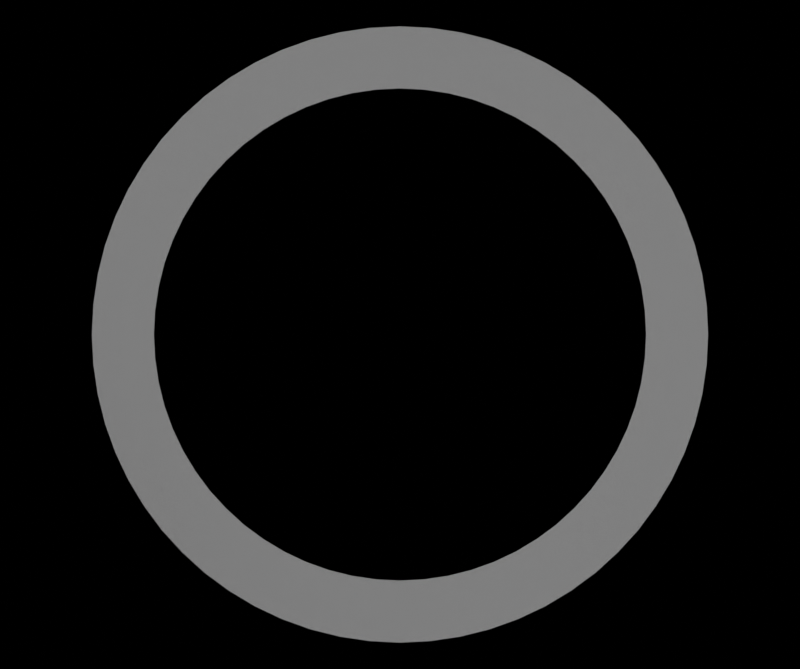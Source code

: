 # Source: spacer_musgrave_and_white_texture_mix.blend  (saved by Blender 3.4.6; exported with 4.5.12 LTS)
import bpy
from mathutils import Matrix  # noqa: F401  (used for matrix-valued properties, if any)

bpy.ops.wm.read_factory_settings(use_empty=True)
scene = bpy.context.scene
scene.name = 'Scene'

# ---- collections
col_collection = bpy.data.collections.new('Collection'); scene.collection.children.link(col_collection)

# ---- materials (node trees are filled in below, after node groups)
mat_spacer = bpy.data.materials.new('spacer')

# ---- material node trees
mat_spacer.use_nodes = True; mat_spacer.node_tree.nodes.clear()
_N = mat_spacer.node_tree.nodes; _L = mat_spacer.node_tree.links
n0 = _N.new('ShaderNodeAmbientOcclusion'); n0.name = 'Node'; n0.location = (-102222, 100761)
n1 = _N.new('ShaderNodeBsdfPrincipled'); n1.name = 'Principled BSDF'; n1.location = (-76, 697)
n1.distribution = 'GGX'
n1.subsurface_method = 'RANDOM_WALK_SKIN'
n1.inputs[1].default_value = 1.0
n1.inputs[2].default_value = 0.1188
n1.inputs[3].default_value = 2.3
n1.inputs[11].default_value = 0.0
n1.inputs[20].default_value = 0.0
n1.inputs[27].default_value = (0.0, 0.0, 0.0, 1.0)
n1.inputs[28].default_value = 0.2
n2 = _N.new('ShaderNodeValToRGB'); n2.name = 'ColorRamp.001'; n2.location = (-328, 694)
while len(n2.color_ramp.elements) > 1: n2.color_ramp.elements.remove(n2.color_ramp.elements[-1])
n2.color_ramp.elements[0].position = 0.0; n2.color_ramp.elements[0].color = (0.0, 0.0, 0.0, 1.0)
_e = n2.color_ramp.elements.new(1.0); _e.color = (0.6096, 0.6096, 0.6096, 1.0)
n3 = _N.new('ShaderNodeMixRGB'); n3.name = 'Mix (Legacy)'; n3.location = (-497, 677)
n3.inputs[0].default_value = 0.3
n3.inputs[1].default_value = (1.0, 1.0, 1.0, 1.0)
n4 = _N.new('ShaderNodeTexNoise'); n4.name = 'Musgrave Texture'; n4.location = (-256, 461)
n4.width = 150
n4.normalize = False
n4.inputs[2].default_value = 5e+04
n4.inputs[3].default_value = 14.0
n4.inputs[4].default_value = 1.0
n4.inputs[5].default_value = 2.4
n5 = _N.new('ShaderNodeMapping'); n5.name = 'Mapping'; n5.location = (-442, 433)
n6 = _N.new('ShaderNodeTexCoord'); n6.name = 'Texture Coordinate'; n6.location = (-616, 429)
n7 = _N.new('ShaderNodeOutputMaterial'); n7.name = 'Material Output'; n7.location = (192, 637)
_L.new(n1.outputs[0], n7.inputs[0])
_L.new(n5.outputs[0], n4.inputs[0])
_L.new(n4.outputs[0], n3.inputs[2])
_L.new(n3.outputs[0], n2.inputs[0])
_L.new(n2.outputs[0], n1.inputs[0])
_L.new(n6.outputs[3], n5.inputs[0])
n7.is_active_output = True

# ---- world
world_world = bpy.data.worlds.new('World'); scene.world = world_world
world_world.use_nodes = True; world_world.node_tree.nodes.clear()
_N = world_world.node_tree.nodes; _L = world_world.node_tree.links
n0 = _N.new('ShaderNodeOutputWorld'); n0.name = 'World Output'; n0.location = (300, 300)
n1 = _N.new('ShaderNodeBackground'); n1.name = 'Background'; n1.location = (10, 300)
n1.inputs[0].default_value = (0.0, 0.0, 0.0, 1.0)
n2 = _N.new('ShaderNodeBackground'); n2.name = 'Background.001'; n2.location = (0, 0)
n2.inputs[0].default_value = (0.0, 0.0, 0.0, 1.0)
_L.new(n1.outputs[0], n0.inputs[0])
n0.is_active_output = True
world_world.color = (0.05088, 0.05088, 0.05088)
world_world.use_sun_shadow = False
world_world.sun_shadow_jitter_overblur = 0.0

# ---- cameras
cam_camera = bpy.data.cameras.new('Camera')
cam_camera.clip_end = 100.0
cam_camera.lens = 130.0
cam_camera.ortho_scale = 7.314

# ---- lights
light_light = bpy.data.lights.new('Light', 'SPOT')
light_light.transmission_factor = 0.0
light_light.energy = 0.05943
light_light.shadow_soft_size = 0.07
light_light.shadow_maximum_resolution = 0.006
light_light.use_absolute_resolution = True
light_light.spot_size = 1.309
light_light.cycles.is_caustics_light = True

# ---- meshes
me_cylinder = bpy.data.meshes.new('Cylinder')
me_cylinder.from_pydata([(0.0, 0.016, -5e-06), (0.0, 0.016, 5e-06), (0.001255, 0.01595, -5e-06), (0.001255, 0.01595, 5e-06), (0.002503, 0.0158, -5e-06), (0.002503, 0.0158, 5e-06), (0.003735, 0.01556, -5e-06), (0.003735, 0.01556, 5e-06), (0.004944, 0.01522, -5e-06), (0.004944, 0.01522, 5e-06), (0.006123, 0.01478, -5e-06), (0.006123, 0.01478, 5e-06), (0.007264, 0.01426, -5e-06), (0.007264, 0.01426, 5e-06), (0.00836, 0.01364, -5e-06), (0.00836, 0.01364, 5e-06), (0.009405, 0.01294, -5e-06), (0.009405, 0.01294, 5e-06), (0.01039, 0.01217, -5e-06), (0.01039, 0.01217, 5e-06), (0.01131, 0.01131, -5e-06), (0.01131, 0.01131, 5e-06), (0.01217, 0.01039, -5e-06), (0.01217, 0.01039, 5e-06), (0.01294, 0.009405, -5e-06), (0.01294, 0.009405, 5e-06), (0.01364, 0.00836, -5e-06), (0.01364, 0.00836, 5e-06), (0.01426, 0.007264, -5e-06), (0.01426, 0.007264, 5e-06), (0.01478, 0.006123, -5e-06), (0.01478, 0.006123, 5e-06), (0.01522, 0.004944, -5e-06), (0.01522, 0.004944, 5e-06), (0.01556, 0.003735, -5e-06), (0.01556, 0.003735, 5e-06), (0.0158, 0.002503, -5e-06), (0.0158, 0.002503, 5e-06), (0.01595, 0.001255, -5e-06), (0.01595, 0.001255, 5e-06), (0.016, 0.0, -5e-06), (0.016, 0.0, 5e-06), (0.01595, -0.001255, -5e-06), (0.01595, -0.001255, 5e-06), (0.0158, -0.002503, -5e-06), (0.0158, -0.002503, 5e-06), (0.01556, -0.003735, -5e-06), (0.01556, -0.003735, 5e-06), (0.01522, -0.004944, -5e-06), (0.01522, -0.004944, 5e-06), (0.01478, -0.006123, -5e-06), (0.01478, -0.006123, 5e-06), (0.01426, -0.007264, -5e-06), (0.01426, -0.007264, 5e-06), (0.01364, -0.00836, -5e-06), (0.01364, -0.00836, 5e-06), (0.01294, -0.009405, -5e-06), (0.01294, -0.009405, 5e-06), (0.01217, -0.01039, -5e-06), (0.01217, -0.01039, 5e-06), (0.01131, -0.01131, -5e-06), (0.01131, -0.01131, 5e-06), (0.01039, -0.01217, -5e-06), (0.01039, -0.01217, 5e-06), (0.009405, -0.01294, -5e-06), (0.009405, -0.01294, 5e-06), (0.00836, -0.01364, -5e-06), (0.00836, -0.01364, 5e-06), (0.007264, -0.01426, -5e-06), (0.007264, -0.01426, 5e-06), (0.006123, -0.01478, -5e-06), (0.006123, -0.01478, 5e-06), (0.004944, -0.01522, -5e-06), (0.004944, -0.01522, 5e-06), (0.003735, -0.01556, -5e-06), (0.003735, -0.01556, 5e-06), (0.002503, -0.0158, -5e-06), (0.002503, -0.0158, 5e-06), (0.001255, -0.01595, -5e-06), (0.001255, -0.01595, 5e-06), (0.0, -0.016, -5e-06), (0.0, -0.016, 5e-06), (-0.001255, -0.01595, -5e-06), (-0.001255, -0.01595, 5e-06), (-0.002503, -0.0158, -5e-06), (-0.002503, -0.0158, 5e-06), (-0.003735, -0.01556, -5e-06), (-0.003735, -0.01556, 5e-06), (-0.004944, -0.01522, -5e-06), (-0.004944, -0.01522, 5e-06), (-0.006123, -0.01478, -5e-06), (-0.006123, -0.01478, 5e-06), (-0.007264, -0.01426, -5e-06), (-0.007264, -0.01426, 5e-06), (-0.00836, -0.01364, -5e-06), (-0.00836, -0.01364, 5e-06), (-0.009405, -0.01294, -5e-06), (-0.009405, -0.01294, 5e-06), (-0.01039, -0.01217, -5e-06), (-0.01039, -0.01217, 5e-06), (-0.01131, -0.01131, -5e-06), (-0.01131, -0.01131, 5e-06), (-0.01217, -0.01039, -5e-06), (-0.01217, -0.01039, 5e-06), (-0.01294, -0.009405, -5e-06), (-0.01294, -0.009405, 5e-06), (-0.01364, -0.00836, -5e-06), (-0.01364, -0.00836, 5e-06), (-0.01426, -0.007264, -5e-06), (-0.01426, -0.007264, 5e-06), (-0.01478, -0.006123, -5e-06), (-0.01478, -0.006123, 5e-06), (-0.01522, -0.004944, -5e-06), (-0.01522, -0.004944, 5e-06), (-0.01556, -0.003735, -5e-06), (-0.01556, -0.003735, 5e-06), (-0.0158, -0.002503, -5e-06), (-0.0158, -0.002503, 5e-06), (-0.01595, -0.001255, -5e-06), (-0.01595, -0.001255, 5e-06), (-0.016, 0.0, -5e-06), (-0.016, 0.0, 5e-06), (-0.01595, 0.001255, -5e-06), (-0.01595, 0.001255, 5e-06), (-0.0158, 0.002503, -5e-06), (-0.0158, 0.002503, 5e-06), (-0.01556, 0.003735, -5e-06), (-0.01556, 0.003735, 5e-06), (-0.01522, 0.004944, -5e-06), (-0.01522, 0.004944, 5e-06), (-0.01478, 0.006123, -5e-06), (-0.01478, 0.006123, 5e-06), (-0.01426, 0.007264, -5e-06), (-0.01426, 0.007264, 5e-06), (-0.01364, 0.00836, -5e-06), (-0.01364, 0.00836, 5e-06), (-0.01294, 0.009405, -5e-06), (-0.01294, 0.009405, 5e-06), (-0.01217, 0.01039, -5e-06), (-0.01217, 0.01039, 5e-06), (-0.01131, 0.01131, -5e-06), (-0.01131, 0.01131, 5e-06), (-0.01039, 0.01217, -5e-06), (-0.01039, 0.01217, 5e-06), (-0.009405, 0.01294, -5e-06), (-0.009405, 0.01294, 5e-06), (-0.00836, 0.01364, -5e-06), (-0.00836, 0.01364, 5e-06), (-0.007264, 0.01426, -5e-06), (-0.007264, 0.01426, 5e-06), (-0.006123, 0.01478, -5e-06), (-0.006123, 0.01478, 5e-06), (-0.004944, 0.01522, -5e-06), (-0.004944, 0.01522, 5e-06), (-0.003735, 0.01556, -5e-06), (-0.003735, 0.01556, 5e-06), (-0.002503, 0.0158, -5e-06), (-0.002503, 0.0158, 5e-06), (-0.001255, 0.01595, -5e-06), (-0.001255, 0.01595, 5e-06)], [], [(0, 1, 3, 2), (2, 3, 5, 4), (4, 5, 7, 6), (6, 7, 9, 8), (8, 9, 11, 10), (10, 11, 13, 12), (12, 13, 15, 14), (14, 15, 17, 16), (16, 17, 19, 18), (18, 19, 21, 20), (20, 21, 23, 22), (22, 23, 25, 24), (24, 25, 27, 26), (26, 27, 29, 28), (28, 29, 31, 30), (30, 31, 33, 32), (32, 33, 35, 34), (34, 35, 37, 36), (36, 37, 39, 38), (38, 39, 41, 40), (40, 41, 43, 42), (42, 43, 45, 44), (44, 45, 47, 46), (46, 47, 49, 48), (48, 49, 51, 50), (50, 51, 53, 52), (52, 53, 55, 54), (54, 55, 57, 56), (56, 57, 59, 58), (58, 59, 61, 60), (60, 61, 63, 62), (62, 63, 65, 64), (64, 65, 67, 66), (66, 67, 69, 68), (68, 69, 71, 70), (70, 71, 73, 72), (72, 73, 75, 74), (74, 75, 77, 76), (76, 77, 79, 78), (78, 79, 81, 80), (80, 81, 83, 82), (82, 83, 85, 84), (84, 85, 87, 86), (86, 87, 89, 88), (88, 89, 91, 90), (90, 91, 93, 92), (92, 93, 95, 94), (94, 95, 97, 96), (96, 97, 99, 98), (98, 99, 101, 100), (100, 101, 103, 102), (102, 103, 105, 104), (104, 105, 107, 106), (106, 107, 109, 108), (108, 109, 111, 110), (110, 111, 113, 112), (112, 113, 115, 114), (114, 115, 117, 116), (116, 117, 119, 118), (118, 119, 121, 120), (120, 121, 123, 122), (122, 123, 125, 124), (124, 125, 127, 126), (126, 127, 129, 128), (128, 129, 131, 130), (130, 131, 133, 132), (132, 133, 135, 134), (134, 135, 137, 136), (136, 137, 139, 138), (138, 139, 141, 140), (140, 141, 143, 142), (142, 143, 145, 144), (144, 145, 147, 146), (146, 147, 149, 148), (148, 149, 151, 150), (150, 151, 153, 152), (152, 153, 155, 154), (154, 155, 157, 156), (156, 157, 159, 158), (158, 159, 1, 0)])
_uv = me_cylinder.uv_layers.new(name='UVMap')
_uv.uv.foreach_set('vector', [1.0, 0.0, 1.0, 1.0, 0.9875, 1.0, 0.9875, 0.0, 0.9875, 0.0, 0.9875, 1.0, 0.975, 1.0, 0.975, 0.0, 0.975, 0.0, 0.975, 1.0, 0.9625, 1.0, 0.9625, 0.0, 0.9625, 0.0, 0.9625, 1.0, 0.95, 1.0, 0.95, 0.0, 0.95, 0.0, 0.95, 1.0, 0.9375, 1.0, 0.9375, 0.0, 0.9375, 0.0, 0.9375, 1.0, 0.925, 1.0, 0.925, 0.0, 0.925, 0.0, 0.925, 1.0, 0.9125, 1.0, 0.9125, 0.0, 0.9125, 0.0, 0.9125, 1.0, 0.9, 1.0, 0.9, 0.0, 0.9, 0.0, 0.9, 1.0, 0.8875, 1.0, 0.8875, 0.0, 0.8875, 0.0, 0.8875, 1.0, 0.875, 1.0, 0.875, 0.0, 0.875, 0.0, 0.875, 1.0, 0.8625, 1.0, 0.8625, 0.0, 0.8625, 0.0, 0.8625, 1.0, 0.85, 1.0, 0.85, 0.0, 0.85, 0.0, 0.85, 1.0, 0.8375, 1.0, 0.8375, 0.0, 0.8375, 0.0, 0.8375, 1.0, 0.825, 1.0, 0.825, 0.0, 0.825, 0.0, 0.825, 1.0, 0.8125, 1.0, 0.8125, 0.0, 0.8125, 0.0, 0.8125, 1.0, 0.8, 1.0, 0.8, 0.0, 0.8, 0.0, 0.8, 1.0, 0.7875, 1.0, 0.7875, 0.0, 0.7875, 0.0, 0.7875, 1.0, 0.775, 1.0, 0.775, 0.0, 0.775, 0.0, 0.775, 1.0, 0.7625, 1.0, 0.7625, 0.0, 0.7625, 0.0, 0.7625, 1.0, 0.75, 1.0, 0.75, 0.0, 0.75, 0.0, 0.75, 1.0, 0.7375, 1.0, 0.7375, 0.0, 0.7375, 0.0, 0.7375, 1.0, 0.725, 1.0, 0.725, 0.0, 0.725, 0.0, 0.725, 1.0, 0.7125, 1.0, 0.7125, 0.0, 0.7125, 0.0, 0.7125, 1.0, 0.7, 1.0, 0.7, 0.0, 0.7, 0.0, 0.7, 1.0, 0.6875, 1.0, 0.6875, 0.0, 0.6875, 0.0, 0.6875, 1.0, 0.675, 1.0, 0.675, 0.0, 0.675, 0.0, 0.675, 1.0, 0.6625, 1.0, 0.6625, 0.0, 0.6625, 0.0, 0.6625, 1.0, 0.65, 1.0, 0.65, 0.0, 0.65, 0.0, 0.65, 1.0, 0.6375, 1.0, 0.6375, 0.0, 0.6375, 0.0, 0.6375, 1.0, 0.625, 1.0, 0.625, 0.0, 0.625, 0.0, 0.625, 1.0, 0.6125, 1.0, 0.6125, 0.0, 0.6125, 0.0, 0.6125, 1.0, 0.6, 1.0, 0.6, 0.0, 0.6, 0.0, 0.6, 1.0, 0.5875, 1.0, 0.5875, 0.0, 0.5875, 0.0, 0.5875, 1.0, 0.575, 1.0, 0.575, 0.0, 0.575, 0.0, 0.575, 1.0, 0.5625, 1.0, 0.5625, 0.0, 0.5625, 0.0, 0.5625, 1.0, 0.55, 1.0, 0.55, 0.0, 0.55, 0.0, 0.55, 1.0, 0.5375, 1.0, 0.5375, 0.0, 0.5375, 0.0, 0.5375, 1.0, 0.525, 1.0, 0.525, 0.0, 0.525, 0.0, 0.525, 1.0, 0.5125, 1.0, 0.5125, 0.0, 0.5125, 0.0, 0.5125, 1.0, 0.5, 1.0, 0.5, 0.0, 0.5, 0.0, 0.5, 1.0, 0.4875, 1.0, 0.4875, 0.0, 0.4875, 0.0, 0.4875, 1.0, 0.475, 1.0, 0.475, 0.0, 0.475, 0.0, 0.475, 1.0, 0.4625, 1.0, 0.4625, 0.0, 0.4625, 0.0, 0.4625, 1.0, 0.45, 1.0, 0.45, 0.0, 0.45, 0.0, 0.45, 1.0, 0.4375, 1.0, 0.4375, 0.0, 0.4375, 0.0, 0.4375, 1.0, 0.425, 1.0, 0.425, 0.0, 0.425, 0.0, 0.425, 1.0, 0.4125, 1.0, 0.4125, 0.0, 0.4125, 0.0, 0.4125, 1.0, 0.4, 1.0, 0.4, 0.0, 0.4, 0.0, 0.4, 1.0, 0.3875, 1.0, 0.3875, 0.0, 0.3875, 0.0, 0.3875, 1.0, 0.375, 1.0, 0.375, 0.0, 0.375, 0.0, 0.375, 1.0, 0.3625, 1.0, 0.3625, 0.0, 0.3625, 0.0, 0.3625, 1.0, 0.35, 1.0, 0.35, 0.0, 0.35, 0.0, 0.35, 1.0, 0.3375, 1.0, 0.3375, 0.0, 0.3375, 0.0, 0.3375, 1.0, 0.325, 1.0, 0.325, 0.0, 0.325, 0.0, 0.325, 1.0, 0.3125, 1.0, 0.3125, 0.0, 0.3125, 0.0, 0.3125, 1.0, 0.3, 1.0, 0.3, 0.0, 0.3, 0.0, 0.3, 1.0, 0.2875, 1.0, 0.2875, 0.0, 0.2875, 0.0, 0.2875, 1.0, 0.275, 1.0, 0.275, 0.0, 0.275, 0.0, 0.275, 1.0, 0.2625, 1.0, 0.2625, 0.0, 0.2625, 0.0, 0.2625, 1.0, 0.25, 1.0, 0.25, 0.0, 0.25, 0.0, 0.25, 1.0, 0.2375, 1.0, 0.2375, 0.0, 0.2375, 0.0, 0.2375, 1.0, 0.225, 1.0, 0.225, 0.0, 0.225, 0.0, 0.225, 1.0, 0.2125, 1.0, 0.2125, 0.0, 0.2125, 0.0, 0.2125, 1.0, 0.2, 1.0, 0.2, 0.0, 0.2, 0.0, 0.2, 1.0, 0.1875, 1.0, 0.1875, 0.0, 0.1875, 0.0, 0.1875, 1.0, 0.175, 1.0, 0.175, 0.0, 0.175, 0.0, 0.175, 1.0, 0.1625, 1.0, 0.1625, 0.0, 0.1625, 0.0, 0.1625, 1.0, 0.15, 1.0, 0.15, 0.0, 0.15, 0.0, 0.15, 1.0, 0.1375, 1.0, 0.1375, 0.0, 0.1375, 0.0, 0.1375, 1.0, 0.125, 1.0, 0.125, 0.0, 0.125, 0.0, 0.125, 1.0, 0.1125, 1.0, 0.1125, 0.0, 0.1125, 0.0, 0.1125, 1.0, 0.1, 1.0, 0.1, 0.0, 0.1, 0.0, 0.1, 1.0, 0.0875, 1.0, 0.0875, 0.0, 0.0875, 0.0, 0.0875, 1.0, 0.075, 1.0, 0.075, 0.0, 0.075, 0.0, 0.075, 1.0, 0.0625, 1.0, 0.0625, 0.0, 0.0625, 0.0, 0.0625, 1.0, 0.05, 1.0, 0.05, 0.0, 0.05, 0.0, 0.05, 1.0, 0.0375, 1.0, 0.0375, 0.0, 0.0375, 0.0, 0.0375, 1.0, 0.025, 1.0, 0.025, 0.0, 0.025, 0.0, 0.025, 1.0, 0.0125, 1.0, 0.0125, 0.0, 0.0125, 0.0, 0.0125, 1.0, 6.724e-07, 1.0, 6.724e-07, 0.0])
me_cylinder.materials.append(mat_spacer)
me_cylinder.update()
me_cylinder_001 = bpy.data.meshes.new('Cylinder.001')
me_cylinder_001.from_pydata([(0.0, 0.016, -5e-07), (0.0, 0.016, 5e-07), (0.001568, 0.01592, -5e-07), (0.001568, 0.01592, 5e-07), (0.003121, 0.01569, -5e-07), (0.003121, 0.01569, 5e-07), (0.004645, 0.01531, -5e-07), (0.004645, 0.01531, 5e-07), (0.006123, 0.01478, -5e-07), (0.006123, 0.01478, 5e-07), (0.007542, 0.01411, -5e-07), (0.007542, 0.01411, 5e-07), (0.008889, 0.0133, -5e-07), (0.008889, 0.0133, 5e-07), (0.01015, 0.01237, -5e-07), (0.01015, 0.01237, 5e-07), (0.01131, 0.01131, -5e-07), (0.01131, 0.01131, 5e-07), (0.01237, 0.01015, -5e-07), (0.01237, 0.01015, 5e-07), (0.0133, 0.008889, -5e-07), (0.0133, 0.008889, 5e-07), (0.01411, 0.007542, -5e-07), (0.01411, 0.007542, 5e-07), (0.01478, 0.006123, -5e-07), (0.01478, 0.006123, 5e-07), (0.01531, 0.004645, -5e-07), (0.01531, 0.004645, 5e-07), (0.01569, 0.003121, -5e-07), (0.01569, 0.003121, 5e-07), (0.01592, 0.001568, -5e-07), (0.01592, 0.001568, 5e-07), (0.016, 0.0, -5e-07), (0.016, 0.0, 5e-07), (0.01592, -0.001568, -5e-07), (0.01592, -0.001568, 5e-07), (0.01569, -0.003121, -5e-07), (0.01569, -0.003121, 5e-07), (0.01531, -0.004645, -5e-07), (0.01531, -0.004645, 5e-07), (0.01478, -0.006123, -5e-07), (0.01478, -0.006123, 5e-07), (0.01411, -0.007542, -5e-07), (0.01411, -0.007542, 5e-07), (0.0133, -0.008889, -5e-07), (0.0133, -0.008889, 5e-07), (0.01237, -0.01015, -5e-07), (0.01237, -0.01015, 5e-07), (0.01131, -0.01131, -5e-07), (0.01131, -0.01131, 5e-07), (0.01015, -0.01237, -5e-07), (0.01015, -0.01237, 5e-07), (0.008889, -0.0133, -5e-07), (0.008889, -0.0133, 5e-07), (0.007542, -0.01411, -5e-07), (0.007542, -0.01411, 5e-07), (0.006123, -0.01478, -5e-07), (0.006123, -0.01478, 5e-07), (0.004645, -0.01531, -5e-07), (0.004645, -0.01531, 5e-07), (0.003121, -0.01569, -5e-07), (0.003121, -0.01569, 5e-07), (0.001568, -0.01592, -5e-07), (0.001568, -0.01592, 5e-07), (0.0, -0.016, -5e-07), (0.0, -0.016, 5e-07), (-0.001568, -0.01592, -5e-07), (-0.001568, -0.01592, 5e-07), (-0.003121, -0.01569, -5e-07), (-0.003121, -0.01569, 5e-07), (-0.004645, -0.01531, -5e-07), (-0.004645, -0.01531, 5e-07), (-0.006123, -0.01478, -5e-07), (-0.006123, -0.01478, 5e-07), (-0.007542, -0.01411, -5e-07), (-0.007542, -0.01411, 5e-07), (-0.008889, -0.0133, -5e-07), (-0.008889, -0.0133, 5e-07), (-0.01015, -0.01237, -5e-07), (-0.01015, -0.01237, 5e-07), (-0.01131, -0.01131, -5e-07), (-0.01131, -0.01131, 5e-07), (-0.01237, -0.01015, -5e-07), (-0.01237, -0.01015, 5e-07), (-0.0133, -0.008889, -5e-07), (-0.0133, -0.008889, 5e-07), (-0.01411, -0.007542, -5e-07), (-0.01411, -0.007542, 5e-07), (-0.01478, -0.006123, -5e-07), (-0.01478, -0.006123, 5e-07), (-0.01531, -0.004645, -5e-07), (-0.01531, -0.004645, 5e-07), (-0.01569, -0.003121, -5e-07), (-0.01569, -0.003121, 5e-07), (-0.01592, -0.001568, -5e-07), (-0.01592, -0.001568, 5e-07), (-0.016, 0.0, -5e-07), (-0.016, 0.0, 5e-07), (-0.01592, 0.001568, -5e-07), (-0.01592, 0.001568, 5e-07), (-0.01569, 0.003121, -5e-07), (-0.01569, 0.003121, 5e-07), (-0.01531, 0.004645, -5e-07), (-0.01531, 0.004645, 5e-07), (-0.01478, 0.006123, -5e-07), (-0.01478, 0.006123, 5e-07), (-0.01411, 0.007542, -5e-07), (-0.01411, 0.007542, 5e-07), (-0.0133, 0.008889, -5e-07), (-0.0133, 0.008889, 5e-07), (-0.01237, 0.01015, -5e-07), (-0.01237, 0.01015, 5e-07), (-0.01131, 0.01131, -5e-07), (-0.01131, 0.01131, 5e-07), (-0.01015, 0.01237, -5e-07), (-0.01015, 0.01237, 5e-07), (-0.008889, 0.0133, -5e-07), (-0.008889, 0.0133, 5e-07), (-0.007542, 0.01411, -5e-07), (-0.007542, 0.01411, 5e-07), (-0.006123, 0.01478, -5e-07), (-0.006123, 0.01478, 5e-07), (-0.004645, 0.01531, -5e-07), (-0.004645, 0.01531, 5e-07), (-0.003121, 0.01569, -5e-07), (-0.003121, 0.01569, 5e-07), (-0.001568, 0.01592, -5e-07), (-0.001568, 0.01592, 5e-07)], [], [(0, 1, 3, 2), (2, 3, 5, 4), (4, 5, 7, 6), (6, 7, 9, 8), (8, 9, 11, 10), (10, 11, 13, 12), (12, 13, 15, 14), (14, 15, 17, 16), (16, 17, 19, 18), (18, 19, 21, 20), (20, 21, 23, 22), (22, 23, 25, 24), (24, 25, 27, 26), (26, 27, 29, 28), (28, 29, 31, 30), (30, 31, 33, 32), (32, 33, 35, 34), (34, 35, 37, 36), (36, 37, 39, 38), (38, 39, 41, 40), (40, 41, 43, 42), (42, 43, 45, 44), (44, 45, 47, 46), (46, 47, 49, 48), (48, 49, 51, 50), (50, 51, 53, 52), (52, 53, 55, 54), (54, 55, 57, 56), (56, 57, 59, 58), (58, 59, 61, 60), (60, 61, 63, 62), (62, 63, 65, 64), (64, 65, 67, 66), (66, 67, 69, 68), (68, 69, 71, 70), (70, 71, 73, 72), (72, 73, 75, 74), (74, 75, 77, 76), (76, 77, 79, 78), (78, 79, 81, 80), (80, 81, 83, 82), (82, 83, 85, 84), (84, 85, 87, 86), (86, 87, 89, 88), (88, 89, 91, 90), (90, 91, 93, 92), (92, 93, 95, 94), (94, 95, 97, 96), (96, 97, 99, 98), (98, 99, 101, 100), (100, 101, 103, 102), (102, 103, 105, 104), (104, 105, 107, 106), (106, 107, 109, 108), (108, 109, 111, 110), (110, 111, 113, 112), (112, 113, 115, 114), (114, 115, 117, 116), (116, 117, 119, 118), (118, 119, 121, 120), (120, 121, 123, 122), (122, 123, 125, 124), (124, 125, 127, 126), (126, 127, 1, 0)])
_uv = me_cylinder_001.uv_layers.new(name='UVMap')
_uv.uv.foreach_set('vector', [1.0, 0.0, 1.0, 1.0, 0.9844, 1.0, 0.9844, 0.0, 0.9844, 0.0, 0.9844, 1.0, 0.9688, 1.0, 0.9688, 0.0, 0.9688, 0.0, 0.9688, 1.0, 0.9531, 1.0, 0.9531, 0.0, 0.9531, 0.0, 0.9531, 1.0, 0.9375, 1.0, 0.9375, 0.0, 0.9375, 0.0, 0.9375, 1.0, 0.9219, 1.0, 0.9219, 0.0, 0.9219, 0.0, 0.9219, 1.0, 0.9062, 1.0, 0.9062, 0.0, 0.9062, 0.0, 0.9062, 1.0, 0.8906, 1.0, 0.8906, 0.0, 0.8906, 0.0, 0.8906, 1.0, 0.875, 1.0, 0.875, 0.0, 0.875, 0.0, 0.875, 1.0, 0.8594, 1.0, 0.8594, 0.0, 0.8594, 0.0, 0.8594, 1.0, 0.8438, 1.0, 0.8438, 0.0, 0.8438, 0.0, 0.8438, 1.0, 0.8281, 1.0, 0.8281, 0.0, 0.8281, 0.0, 0.8281, 1.0, 0.8125, 1.0, 0.8125, 0.0, 0.8125, 0.0, 0.8125, 1.0, 0.7969, 1.0, 0.7969, 0.0, 0.7969, 0.0, 0.7969, 1.0, 0.7812, 1.0, 0.7812, 0.0, 0.7812, 0.0, 0.7812, 1.0, 0.7656, 1.0, 0.7656, 0.0, 0.7656, 0.0, 0.7656, 1.0, 0.75, 1.0, 0.75, 0.0, 0.75, 0.0, 0.75, 1.0, 0.7344, 1.0, 0.7344, 0.0, 0.7344, 0.0, 0.7344, 1.0, 0.7188, 1.0, 0.7188, 0.0, 0.7188, 0.0, 0.7188, 1.0, 0.7031, 1.0, 0.7031, 0.0, 0.7031, 0.0, 0.7031, 1.0, 0.6875, 1.0, 0.6875, 0.0, 0.6875, 0.0, 0.6875, 1.0, 0.6719, 1.0, 0.6719, 0.0, 0.6719, 0.0, 0.6719, 1.0, 0.6562, 1.0, 0.6562, 0.0, 0.6562, 0.0, 0.6562, 1.0, 0.6406, 1.0, 0.6406, 0.0, 0.6406, 0.0, 0.6406, 1.0, 0.625, 1.0, 0.625, 0.0, 0.625, 0.0, 0.625, 1.0, 0.6094, 1.0, 0.6094, 0.0, 0.6094, 0.0, 0.6094, 1.0, 0.5938, 1.0, 0.5938, 0.0, 0.5938, 0.0, 0.5938, 1.0, 0.5781, 1.0, 0.5781, 0.0, 0.5781, 0.0, 0.5781, 1.0, 0.5625, 1.0, 0.5625, 0.0, 0.5625, 0.0, 0.5625, 1.0, 0.5469, 1.0, 0.5469, 0.0, 0.5469, 0.0, 0.5469, 1.0, 0.5312, 1.0, 0.5312, 0.0, 0.5312, 0.0, 0.5312, 1.0, 0.5156, 1.0, 0.5156, 0.0, 0.5156, 0.0, 0.5156, 1.0, 0.5, 1.0, 0.5, 0.0, 0.5, 0.0, 0.5, 1.0, 0.4844, 1.0, 0.4844, 0.0, 0.4844, 0.0, 0.4844, 1.0, 0.4688, 1.0, 0.4688, 0.0, 0.4688, 0.0, 0.4688, 1.0, 0.4531, 1.0, 0.4531, 0.0, 0.4531, 0.0, 0.4531, 1.0, 0.4375, 1.0, 0.4375, 0.0, 0.4375, 0.0, 0.4375, 1.0, 0.4219, 1.0, 0.4219, 0.0, 0.4219, 0.0, 0.4219, 1.0, 0.4062, 1.0, 0.4062, 0.0, 0.4062, 0.0, 0.4062, 1.0, 0.3906, 1.0, 0.3906, 0.0, 0.3906, 0.0, 0.3906, 1.0, 0.375, 1.0, 0.375, 0.0, 0.375, 0.0, 0.375, 1.0, 0.3594, 1.0, 0.3594, 0.0, 0.3594, 0.0, 0.3594, 1.0, 0.3438, 1.0, 0.3438, 0.0, 0.3438, 0.0, 0.3438, 1.0, 0.3281, 1.0, 0.3281, 0.0, 0.3281, 0.0, 0.3281, 1.0, 0.3125, 1.0, 0.3125, 0.0, 0.3125, 0.0, 0.3125, 1.0, 0.2969, 1.0, 0.2969, 0.0, 0.2969, 0.0, 0.2969, 1.0, 0.2812, 1.0, 0.2812, 0.0, 0.2812, 0.0, 0.2812, 1.0, 0.2656, 1.0, 0.2656, 0.0, 0.2656, 0.0, 0.2656, 1.0, 0.25, 1.0, 0.25, 0.0, 0.25, 0.0, 0.25, 1.0, 0.2344, 1.0, 0.2344, 0.0, 0.2344, 0.0, 0.2344, 1.0, 0.2188, 1.0, 0.2188, 0.0, 0.2188, 0.0, 0.2188, 1.0, 0.2031, 1.0, 0.2031, 0.0, 0.2031, 0.0, 0.2031, 1.0, 0.1875, 1.0, 0.1875, 0.0, 0.1875, 0.0, 0.1875, 1.0, 0.1719, 1.0, 0.1719, 0.0, 0.1719, 0.0, 0.1719, 1.0, 0.1562, 1.0, 0.1562, 0.0, 0.1562, 0.0, 0.1562, 1.0, 0.1406, 1.0, 0.1406, 0.0, 0.1406, 0.0, 0.1406, 1.0, 0.125, 1.0, 0.125, 0.0, 0.125, 0.0, 0.125, 1.0, 0.1094, 1.0, 0.1094, 0.0, 0.1094, 0.0, 0.1094, 1.0, 0.09375, 1.0, 0.09375, 0.0, 0.09375, 0.0, 0.09375, 1.0, 0.07812, 1.0, 0.07812, 0.0, 0.07812, 0.0, 0.07812, 1.0, 0.0625, 1.0, 0.0625, 0.0, 0.0625, 0.0, 0.0625, 1.0, 0.04688, 1.0, 0.04688, 0.0, 0.04688, 0.0, 0.04688, 1.0, 0.03125, 1.0, 0.03125, 0.0, 0.03125, 0.0, 0.03125, 1.0, 0.01562, 1.0, 0.01562, 0.0, 0.01562, 0.0, 0.01562, 1.0, 0.0, 1.0, 0.0, 0.0])
me_cylinder_001.materials.append(mat_spacer)
me_cylinder_001.update()

# ---- objects
ob_l0_top = bpy.data.objects.new('L0_top', light_light)
ob_camera = bpy.data.objects.new('Camera', cam_camera)
ob_spacer_ring_train = bpy.data.objects.new('spacer_ring_train', me_cylinder)
ob_spacer_ring_train_64 = bpy.data.objects.new('spacer_ring_train.64', me_cylinder_001)

# ---- transforms, parenting, visibility, modifiers, constraints
ob_l0_top.location = (0.0, 0.0, 0.15)
ob_l0_top.rotation_euler = (-0.2173, 0.42, 0.0)
ob_l0_top.lock_rotations_4d = False
ob_l0_top.empty_display_type = 'ARROWS'
ob_l0_top.color = (0.0, 0.0, 0.0, 0.0)
ob_l0_top.lineart.crease_threshold = 0.0
_c = ob_l0_top.constraints.new('TRACK_TO'); _c.name = 'Track To'
_c.influence = 0.95
ob_camera.location = (0.0, 0.0, 0.15)
ob_camera.lock_rotations_4d = False
ob_camera.empty_display_type = 'ARROWS'
ob_camera.color = (0.0, 0.0, 0.0, 0.0)
ob_camera.display_type = 'WIRE'
ob_camera.lineart.crease_threshold = 0.0
ob_spacer_ring_train.location = (0.0, 0.0, 0.0)
ob_spacer_ring_train.hide_render = True
_m = ob_spacer_ring_train.modifiers.new('Solidify', 'SOLIDIFY')
_m.thickness = 0.003222
ob_spacer_ring_train_64.location = (0.0, 0.0, 0.0)
_m = ob_spacer_ring_train_64.modifiers.new('Solidify', 'SOLIDIFY')
_m.thickness = 0.003222

# ---- collection membership
col_collection.objects.link(ob_l0_top)
col_collection.objects.link(ob_camera)
col_collection.objects.link(ob_spacer_ring_train)
col_collection.objects.link(ob_spacer_ring_train_64)

# ---- scene / render settings (as saved in the file)
scene.camera = ob_camera
scene.frame_start = 1; scene.frame_end = 1048574; scene.frame_set(4)
scene.render.engine = 'CYCLES'
scene.render.resolution_x = 2448
scene.render.resolution_y = 2048
scene.render.fps = 76
scene.render.film_transparent = True
scene.render.use_render_cache = True
scene.cycles.use_denoising = False
scene.cycles.samples = 1024
scene.cycles.time_limit = 20.0
scene.cycles.sampling_pattern = 'TABULATED_SOBOL'
scene.cycles.adaptive_threshold = 0.02
scene.cycles.use_light_tree = False
scene.cycles.film_transparent_roughness = 0.0
scene.view_settings.view_transform = 'Filmic'
scene.view_settings.exposure = 0.5
bpy.context.view_layer.update()
